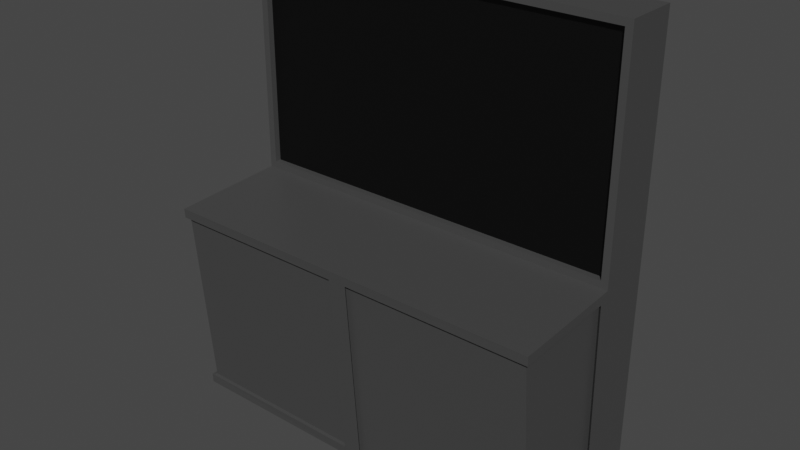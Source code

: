 # Source: Console.blend  (saved by Blender 2.80.75; exported with 4.5.12 LTS)
import bpy
from mathutils import Matrix  # noqa: F401  (used for matrix-valued properties, if any)

bpy.ops.wm.read_factory_settings(use_empty=True)
scene = bpy.context.scene
scene.name = 'Scene'

# ---- collections
col_collection = bpy.data.collections.new('Collection'); scene.collection.children.link(col_collection)

# ---- materials (node trees are filled in below, after node groups)
mat_console_main = bpy.data.materials.new('Console_Main')
mat_console_main.alpha_threshold = 0.0
mat_console_main.use_transparent_shadow = False
mat_console_main.line_color = (0.0, 0.0, 0.0, 1.0)
mat_console_screen = bpy.data.materials.new('Console_Screen')
mat_console_screen.use_transparent_shadow = False

# ---- material node trees
mat_console_main.use_nodes = True; mat_console_main.node_tree.nodes.clear()
_N = mat_console_main.node_tree.nodes; _L = mat_console_main.node_tree.links
n0 = _N.new('ShaderNodeOutputMaterial'); n0.name = 'Material Output'; n0.location = (300, 300)
n1 = _N.new('ShaderNodeBsdfPrincipled'); n1.name = 'Principled BSDF'; n1.location = (10, 300)
n1.distribution = 'GGX'
n1.subsurface_method = 'BURLEY'
n1.inputs[0].default_value = (0.06072, 0.06072, 0.06072, 1.0)
n1.inputs[2].default_value = 0.4
n1.inputs[3].default_value = 1.45
n1.inputs[27].default_value = (0.0, 0.0, 0.0, 1.0)
n1.inputs[28].default_value = 1.0
_L.new(n1.outputs[0], n0.inputs[0])
n0.is_active_output = True
mat_console_screen.use_nodes = True; mat_console_screen.node_tree.nodes.clear()
_N = mat_console_screen.node_tree.nodes; _L = mat_console_screen.node_tree.links
n0 = _N.new('ShaderNodeOutputMaterial'); n0.name = 'Material Output'; n0.location = (300, 300)
n1 = _N.new('ShaderNodeBsdfPrincipled'); n1.name = 'Principled BSDF'; n1.location = (10, 300)
n1.distribution = 'GGX'
n1.subsurface_method = 'BURLEY'
n1.inputs[0].default_value = (0.0, 0.0, 0.0, 1.0)
n1.inputs[3].default_value = 1.45
n1.inputs[27].default_value = (0.0, 0.0, 0.0, 1.0)
n1.inputs[28].default_value = 1.0
_L.new(n1.outputs[0], n0.inputs[0])
n0.is_active_output = True

# ---- world
world_world = bpy.data.worlds.new('World'); scene.world = world_world
world_world.use_nodes = True; world_world.node_tree.nodes.clear()
_N = world_world.node_tree.nodes; _L = world_world.node_tree.links
n0 = _N.new('ShaderNodeOutputWorld'); n0.name = 'World Output'; n0.location = (300, 300)
n1 = _N.new('ShaderNodeBackground'); n1.name = 'Background'; n1.location = (10, 300)
n1.inputs[0].default_value = (0.05088, 0.05088, 0.05088, 1.0)
_L.new(n1.outputs[0], n0.inputs[0])
n0.is_active_output = True
world_world.color = (0.05088, 0.05088, 0.05088)
world_world.use_sun_shadow = False
world_world.sun_shadow_jitter_overblur = 0.0

# ---- meshes
me_cube = bpy.data.meshes.new('Cube')
me_cube.from_pydata([(3.091, 1.0, 2.34), (3.091, 1.0, -1.0), (3.091, -1.689, 2.263), (3.091, -1.437, -1.0), (0.0, 0.1371, 2.34), (0.0, 0.2182, -1.0), (3.091, 0.06614, -0.8516), (2.979, 0.1371, 2.452), (0.0, 1.0, -1.0), (0.0, -1.689, 2.263), (0.0, -1.437, -1.0), (0.0, 1.0, 2.34), (3.091, 1.0, 5.949), (0.0, 0.1371, 5.949), (2.979, 0.1371, 5.838), (0.0, 1.0, 5.949), (3.091, -0.007629, 2.186), (0.0, 0.1371, 2.452), (3.091, 0.1371, 5.949), (0.0, 0.1371, 5.838), (0.0, 0.2372, 5.838), (0.0, 0.2372, 2.452), (2.979, 0.2372, 2.452), (2.979, 0.2372, 5.838), (3.091, -1.442, -0.8516), (3.091, 0.2182, -1.0), (3.091, 0.1371, 2.34), (3.091, -1.681, 2.115), (3.035, -1.625, 2.119), (0.1484, -1.448, -0.852), (0.1484, -1.678, 2.115), (3.035, -1.386, -0.8472), (0.09239, -1.622, 2.12), (0.09239, -1.392, -0.8476), (3.035, 0.122, -0.8472), (3.035, 0.04821, 2.19)], [], [(8, 1, 25, 5), (14, 19, 20, 23), (12, 15, 13, 18), (5, 25, 3, 10), (24, 6, 34, 31), (8, 11, 0, 1), (26, 0, 12, 18), (1, 0, 26, 25), (29, 24, 31, 33), (26, 4, 9, 2), (0, 11, 15, 12), (7, 17, 4, 26), (19, 14, 18, 13), (14, 7, 26, 18), (21, 22, 23, 20), (7, 14, 23, 22), (17, 7, 22, 21), (6, 24, 3, 25), (27, 16, 26, 2), (24, 29, 10, 3), (30, 27, 2, 9), (16, 6, 25, 26), (29, 30, 9, 10), (34, 35, 28, 31), (31, 28, 32, 33), (30, 29, 33, 32), (27, 30, 32, 28), (16, 27, 28, 35), (6, 16, 35, 34)])
me_cube.polygons.foreach_set('material_index', [0, 0, 0, 0, 0, 0, 0, 0, 0, 0, 0, 0, 0, 0, 1, 0, 0, 0, 0, 0, 0, 0, 0, 0, 0, 0, 0, 0, 0])
_uv = me_cube.uv_layers.new(name='UVMap')
_uv.uv.foreach_set('vector', [0.5, 0.75, 0.625, 0.75, 0.625, 0.8302, 0.5, 0.8302, 0.3795, 0.08021, 0.4955, 0.08021, 0.4955, 0.08021, 0.3795, 0.08021, 0.375, 0.0, 0.5, 0.0, 0.5, 0.08021, 0.375, 0.08021, 0.5, 0.8302, 0.625, 0.8302, 0.625, 1.0, 0.5, 1.0, 0.1364, 0.7494, 0.1362, 0.5953, 0.1362, 0.5953, 0.1364, 0.7494, 0.625, 0.625, 0.875, 0.625, 0.875, 0.75, 0.625, 0.75, 0.375, 0.5802, 0.375, 0.5, 0.375, 0.5, 0.375, 0.5802, 0.125, 0.5, 0.375, 0.5, 0.375, 0.5802, 0.125, 0.5802, 0.3863, 0.369, 0.3863, 0.25, 0.3863, 0.25, 0.3863, 0.369, 0.375, 0.08021, 0.5, 0.08021, 0.5, 0.25, 0.375, 0.25, 0.875, 0.75, 0.875, 0.625, 0.875, 0.625, 0.875, 0.75, 0.3795, 0.08021, 0.4955, 0.08021, 0.5, 0.08021, 0.375, 0.08021, 0.4955, 0.08021, 0.3795, 0.08021, 0.375, 0.08021, 0.5, 0.08021, 0.3795, 0.08021, 0.3795, 0.08021, 0.375, 0.08021, 0.375, 0.08021, 0.4955, 0.08021, 0.3795, 0.08021, 0.3795, 0.08021, 0.4955, 0.08021, 0.3795, 0.08021, 0.3795, 0.08021, 0.3795, 0.08021, 0.3795, 0.08021, 0.4955, 0.08021, 0.3795, 0.08021, 0.3795, 0.08021, 0.4955, 0.08021, 0.1362, 0.5953, 0.1364, 0.7494, 0.125, 0.75, 0.125, 0.5802, 0.3637, 0.7502, 0.3638, 0.5942, 0.375, 0.5802, 0.375, 0.75, 0.3863, 0.25, 0.3863, 0.369, 0.375, 0.375, 0.375, 0.25, 0.6137, 0.369, 0.6137, 0.25, 0.625, 0.25, 0.625, 0.375, 0.3638, 0.5942, 0.1362, 0.5953, 0.125, 0.5802, 0.375, 0.5802, 0.3863, 0.369, 0.6137, 0.369, 0.625, 0.375, 0.375, 0.375, 0.1362, 0.5953, 0.3638, 0.5942, 0.3637, 0.7502, 0.1364, 0.7494, 0.3863, 0.25, 0.6137, 0.25, 0.6137, 0.369, 0.3863, 0.369, 0.6137, 0.369, 0.3863, 0.369, 0.3863, 0.369, 0.6137, 0.369, 0.6137, 0.25, 0.6137, 0.369, 0.6137, 0.369, 0.6137, 0.25, 0.3638, 0.5942, 0.3637, 0.7502, 0.3637, 0.7502, 0.3638, 0.5942, 0.1362, 0.5953, 0.3638, 0.5942, 0.3638, 0.5942, 0.1362, 0.5953])
me_cube.materials.append(mat_console_main)
me_cube.materials.append(mat_console_screen)
me_cube.use_remesh_preserve_volume = False
me_cube.use_remesh_preserve_attributes = False
me_cube.use_mirror_vertex_groups = False
me_cube.update()

# ---- objects
ob_cube = bpy.data.objects.new('Cube', me_cube)

# ---- transforms, parenting, visibility, modifiers, constraints
ob_cube.location = (0.0, 0.0, 0.0)
ob_cube.lock_rotations_4d = False
ob_cube.empty_display_type = 'ARROWS'
ob_cube.lineart.crease_threshold = 0.0
_m = ob_cube.modifiers.new('Mirror', 'MIRROR')
_m.use_clip = True

# ---- collection membership
col_collection.objects.link(ob_cube)

# ---- scene / render settings (as saved in the file)
scene.frame_start = 1; scene.frame_end = 250; scene.frame_set(1)
scene.render.engine = 'BLENDER_EEVEE_NEXT'
scene.cycles.use_denoising = False
scene.cycles.samples = 128
scene.cycles.sampling_pattern = 'TABULATED_SOBOL'
scene.cycles.use_adaptive_sampling = False
scene.cycles.use_light_tree = False
scene.view_settings.view_transform = 'Filmic'
bpy.context.view_layer.update()

# ---- added for rendering (the .blend has no active camera and no usable light): camera, sun
cam_auto = bpy.data.cameras.new('AutoCamera')
cam_auto.lens = 50.0
cam_auto.sensor_width = 36.0
cam_auto.clip_end = 1000.0
ob_auto_camera = bpy.data.objects.new('AutoCamera', cam_auto)
scene.collection.objects.link(ob_auto_camera)
ob_auto_camera.location = (8.95823, -11.0946, 9.64122)
ob_auto_camera.rotation_euler = (1.09748, -7.21219e-08, 0.694738)
scene.camera = ob_auto_camera
light_auto_sun = bpy.data.lights.new('AutoSun', 'SUN')
light_auto_sun.energy = 3.0
light_auto_sun.angle = 0.0523599
ob_auto_sun = bpy.data.objects.new('AutoSun', light_auto_sun)
scene.collection.objects.link(ob_auto_sun)
ob_auto_sun.rotation_euler = (0.872665, 0.174533, 0.523599)
bpy.context.view_layer.update()
